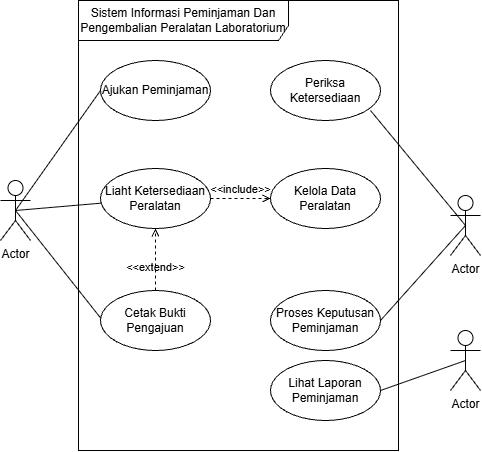

The diagram above was exported from draw.io. Its source (the exported page's mxGraphModel, read from the mxfile embedded in the PNG):
<mxGraphModel dx="823" dy="493" grid="1" gridSize="10" guides="1" tooltips="1" connect="1" arrows="1" fold="1" page="1" pageScale="1" pageWidth="850" pageHeight="1100" math="0" shadow="0">
  <root>
    <mxCell id="0" />
    <mxCell id="1" parent="0" />
    <mxCell id="aAh4mKsYogIxwbR4FWcv-1" parent="1" style="shape=umlFrame;whiteSpace=wrap;html=1;pointerEvents=0;width=210;height=40;" value="Sistem Informasi Peminjaman Dan Pengembalian Peralatan Laboratorium" vertex="1">
      <mxGeometry height="450" width="320" x="238" y="130" as="geometry" />
    </mxCell>
    <mxCell id="aAh4mKsYogIxwbR4FWcv-2" parent="1" style="ellipse;whiteSpace=wrap;html=1;" value="Liaht Ketersediaan&lt;div&gt;Peralatan&lt;/div&gt;" vertex="1">
      <mxGeometry height="60" width="110" x="260" y="298" as="geometry" />
    </mxCell>
    <mxCell id="aAh4mKsYogIxwbR4FWcv-14" edge="1" parent="1" source="aAh4mKsYogIxwbR4FWcv-3" style="edgeStyle=none;rounded=0;orthogonalLoop=1;jettySize=auto;html=1;exitX=0.5;exitY=0.5;exitDx=0;exitDy=0;exitPerimeter=0;entryX=1;entryY=0.5;entryDx=0;entryDy=0;endArrow=none;endFill=0;">
      <mxGeometry relative="1" as="geometry">
        <mxPoint x="529.9999999999998" y="240" as="targetPoint" />
      </mxGeometry>
    </mxCell>
    <mxCell id="aAh4mKsYogIxwbR4FWcv-3" parent="1" style="shape=umlActor;verticalLabelPosition=bottom;verticalAlign=top;html=1;" value="Actor" vertex="1">
      <mxGeometry height="60" width="30" x="610" y="325" as="geometry" />
    </mxCell>
    <mxCell id="aAh4mKsYogIxwbR4FWcv-13" edge="1" parent="1" source="aAh4mKsYogIxwbR4FWcv-4" style="edgeStyle=none;rounded=0;orthogonalLoop=1;jettySize=auto;html=1;exitX=0.5;exitY=0.5;exitDx=0;exitDy=0;exitPerimeter=0;endArrow=none;endFill=0;" target="aAh4mKsYogIxwbR4FWcv-2">
      <mxGeometry relative="1" as="geometry" />
    </mxCell>
    <mxCell id="aAh4mKsYogIxwbR4FWcv-17" edge="1" parent="1" source="aAh4mKsYogIxwbR4FWcv-4" style="edgeStyle=none;rounded=0;orthogonalLoop=1;jettySize=auto;html=1;exitX=0.5;exitY=0.5;exitDx=0;exitDy=0;exitPerimeter=0;entryX=0;entryY=0.5;entryDx=0;entryDy=0;endArrow=none;endFill=0;" target="aAh4mKsYogIxwbR4FWcv-5">
      <mxGeometry relative="1" as="geometry" />
    </mxCell>
    <mxCell id="aAh4mKsYogIxwbR4FWcv-4" parent="1" style="shape=umlActor;verticalLabelPosition=bottom;verticalAlign=top;html=1;" value="Actor" vertex="1">
      <mxGeometry height="60" width="30" x="160" y="310" as="geometry" />
    </mxCell>
    <mxCell id="aAh4mKsYogIxwbR4FWcv-5" parent="1" style="ellipse;whiteSpace=wrap;html=1;" value="Ajukan Peminjaman" vertex="1">
      <mxGeometry height="60" width="110" x="260" y="190" as="geometry" />
    </mxCell>
    <mxCell id="aAh4mKsYogIxwbR4FWcv-8" parent="1" style="ellipse;whiteSpace=wrap;html=1;" value="Proses Keputusan Peminjaman" vertex="1">
      <mxGeometry height="60" width="110" x="430" y="420" as="geometry" />
    </mxCell>
    <mxCell id="aAh4mKsYogIxwbR4FWcv-9" parent="1" style="ellipse;whiteSpace=wrap;html=1;" value="Kelola Data Peralatan" vertex="1">
      <mxGeometry height="60" width="110" x="430" y="298" as="geometry" />
    </mxCell>
    <mxCell id="aAh4mKsYogIxwbR4FWcv-10" parent="1" style="ellipse;whiteSpace=wrap;html=1;" value="Lihat Laporan Peminjaman" vertex="1">
      <mxGeometry height="60" width="110" x="430" y="490" as="geometry" />
    </mxCell>
    <mxCell id="aAh4mKsYogIxwbR4FWcv-19" edge="1" parent="1" style="edgeStyle=none;rounded=0;orthogonalLoop=1;jettySize=auto;html=1;exitX=0;exitY=0.5;exitDx=0;exitDy=0;entryX=0.5;entryY=0.5;entryDx=0;entryDy=0;entryPerimeter=0;endArrow=none;endFill=0;" target="aAh4mKsYogIxwbR4FWcv-4">
      <mxGeometry relative="1" as="geometry">
        <mxPoint x="270" y="460.0000000000001" as="sourcePoint" />
      </mxGeometry>
    </mxCell>
    <mxCell id="aAh4mKsYogIxwbR4FWcv-20" edge="1" parent="1" source="aAh4mKsYogIxwbR4FWcv-8" style="edgeStyle=none;rounded=0;orthogonalLoop=1;jettySize=auto;html=1;exitX=1;exitY=0.5;exitDx=0;exitDy=0;entryX=0.5;entryY=0.5;entryDx=0;entryDy=0;entryPerimeter=0;endArrow=none;endFill=0;" target="aAh4mKsYogIxwbR4FWcv-3">
      <mxGeometry relative="1" as="geometry" />
    </mxCell>
    <mxCell id="aAh4mKsYogIxwbR4FWcv-23" parent="1" style="shape=umlActor;verticalLabelPosition=bottom;verticalAlign=top;html=1;outlineConnect=0;" value="Actor" vertex="1">
      <mxGeometry height="60" width="30" x="610" y="460" as="geometry" />
    </mxCell>
    <mxCell id="aAh4mKsYogIxwbR4FWcv-24" edge="1" parent="1" source="aAh4mKsYogIxwbR4FWcv-10" style="edgeStyle=none;rounded=0;orthogonalLoop=1;jettySize=auto;html=1;exitX=1;exitY=0.5;exitDx=0;exitDy=0;entryX=0.5;entryY=0.5;entryDx=0;entryDy=0;entryPerimeter=0;endArrow=none;endFill=0;" target="aAh4mKsYogIxwbR4FWcv-23">
      <mxGeometry relative="1" as="geometry" />
    </mxCell>
    <mxCell id="aAh4mKsYogIxwbR4FWcv-25" parent="1" style="ellipse;whiteSpace=wrap;html=1;" value="Cetak Bukti Pengajuan" vertex="1">
      <mxGeometry height="60" width="110" x="260" y="420" as="geometry" />
    </mxCell>
    <mxCell id="aAh4mKsYogIxwbR4FWcv-26" parent="1" style="ellipse;whiteSpace=wrap;html=1;" value="Periksa Ketersediaan" vertex="1">
      <mxGeometry height="60" width="110" x="430" y="190" as="geometry" />
    </mxCell>
    <mxCell id="aAh4mKsYogIxwbR4FWcv-32" edge="1" parent="1" source="aAh4mKsYogIxwbR4FWcv-25" style="html=1;verticalAlign=bottom;labelBackgroundColor=none;endArrow=open;endFill=0;dashed=1;rounded=0;exitX=0.5;exitY=0;exitDx=0;exitDy=0;entryX=0.5;entryY=1;entryDx=0;entryDy=0;" target="aAh4mKsYogIxwbR4FWcv-2" value="&amp;lt;&amp;lt;extend&amp;gt;&amp;gt;">
      <mxGeometry relative="1" width="160" x="-0.5556" as="geometry">
        <mxPoint as="offset" />
        <mxPoint x="340" y="360" as="sourcePoint" />
        <mxPoint x="500" y="360" as="targetPoint" />
      </mxGeometry>
    </mxCell>
    <mxCell id="aAh4mKsYogIxwbR4FWcv-33" edge="1" parent="1" source="aAh4mKsYogIxwbR4FWcv-2" style="html=1;verticalAlign=bottom;labelBackgroundColor=none;endArrow=open;endFill=0;dashed=1;rounded=0;exitX=1;exitY=0.5;exitDx=0;exitDy=0;entryX=0;entryY=0.5;entryDx=0;entryDy=0;" target="aAh4mKsYogIxwbR4FWcv-9" value="&amp;lt;&amp;lt;include&amp;gt;&amp;gt;">
      <mxGeometry relative="1" width="160" as="geometry">
        <mxPoint as="offset" />
        <mxPoint x="340" y="360" as="sourcePoint" />
        <mxPoint x="500" y="360" as="targetPoint" />
      </mxGeometry>
    </mxCell>
  </root>
</mxGraphModel>